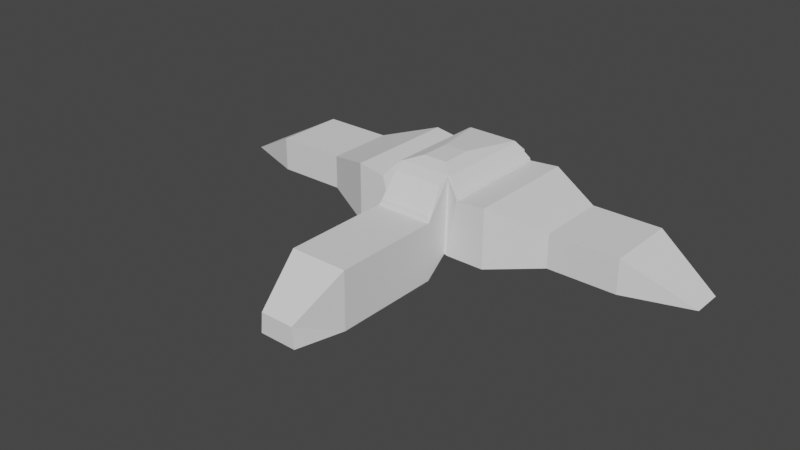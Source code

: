 # Source: Nave.blend  (saved by Blender 3.4.6; exported with 4.5.12 LTS)
import bpy
from mathutils import Matrix  # noqa: F401  (used for matrix-valued properties, if any)

bpy.ops.wm.read_factory_settings(use_empty=True)
scene = bpy.context.scene
scene.name = 'Scene'

# ---- collections
col_collection = bpy.data.collections.new('Collection'); scene.collection.children.link(col_collection)

# ---- world
world_world = bpy.data.worlds.new('World'); scene.world = world_world
world_world.use_nodes = True; world_world.node_tree.nodes.clear()
_N = world_world.node_tree.nodes; _L = world_world.node_tree.links
n0 = _N.new('ShaderNodeOutputWorld'); n0.name = 'World Output'; n0.location = (300, 300)
n1 = _N.new('ShaderNodeBackground'); n1.name = 'Background'; n1.location = (10, 300)
n1.inputs[0].default_value = (0.05088, 0.05088, 0.05088, 1.0)
_L.new(n1.outputs[0], n0.inputs[0])
n0.is_active_output = True
world_world.color = (0.05088, 0.05088, 0.05088)
world_world.use_sun_shadow = False
world_world.sun_shadow_jitter_overblur = 0.0

# ---- meshes
me_player = bpy.data.meshes.new('PLayer')
me_player.from_pydata([(-1.018, -14.23, 1.504), (-0.9939, -14.23, 3.535), (0.9359, -10.39, 3.723), (1.036, -10.41, 1.492), (1.041, -14.25, 3.535), (1.018, -14.25, 1.504), (-0.8887, -10.37, 3.723), (-0.9947, -10.39, 1.492), (0.9133, -9.754, 4.516), (1.021, -9.593, 2.111), (-0.8451, -9.73, 4.516), (-0.9974, -9.568, 2.111), (0.931, -5.78, 4.725), (1.052, -5.542, 2.079), (-0.8456, -5.758, 4.725), (-0.9626, -5.517, 2.079), (1.448, -9.594, 4.079), (1.133, -9.594, 2.079), (1.441, -5.543, 4.079), (1.163, -5.543, 2.079), (2.496, -9.606, 4.175), (2.496, -9.606, 2.079), (2.526, -5.556, 4.175), (2.526, -5.556, 2.079), (4.352, -8.838, 3.64), (4.352, -8.838, 2.451), (4.371, -6.347, 3.64), (4.371, -6.347, 2.451), (9.008, -8.155, 2.451), (9.016, -7.099, 2.451), (1.055, -5.327, 4.3), (1.055, -5.327, 2.3), (-0.9453, -5.302, 4.3), (-0.9453, -5.302, 2.3), (-1.536, -9.567, 4.079), (-1.115, -9.567, 2.111), (-1.501, -5.516, 4.079), (-1.08, -5.516, 2.088), (-2.508, -9.554, 4.229), (-2.508, -9.554, 2.111), (-2.477, -5.503, 4.229), (-2.477, -5.503, 2.088), (-4.348, -8.738, 3.685), (-4.348, -8.738, 2.498), (-4.33, -6.294, 3.685), (-4.33, -6.294, 2.488), (-6.787, -8.726, 3.685), (-8.98, -7.935, 2.497), (-6.787, -8.726, 2.498), (-6.768, -6.282, 3.685), (-6.768, -6.282, 2.488), (-8.972, -6.901, 2.492), (6.766, -6.365, 3.64), (6.766, -6.365, 2.451), (6.748, -8.856, 3.64), (6.748, -8.856, 2.451), (-0.9947, -10.39, 3.523), (1.036, -10.41, 3.523), (-0.8763, -9.33, 4.725), (0.9415, -9.352, 4.725), (0.6795, -16.0, 1.602), (-0.6658, -15.97, 1.602), (-0.588, -15.98, 2.332), (0.6114, -16.0, 2.327), (0.7457, -5.159, 3.362), (0.7457, -5.159, 2.484), (-0.6323, -5.142, 3.362), (-0.6323, -5.142, 2.484), (-0.4037, -8.867, 4.886), (-0.8763, -9.33, 4.725), (0.9438, -9.352, 4.725), (0.4787, -8.878, 4.886), (-0.8456, -5.758, 4.725), (-0.381, -7.768, 4.886), (0.4589, -7.779, 4.886), (0.931, -5.78, 4.725), (2.496, -9.606, 2.079), (1.133, -9.594, 2.079), (-0.9974, -9.568, 2.111), (1.021, -9.593, 2.111), (-1.018, -14.23, 1.504), (-0.9947, -10.39, 1.492), (1.036, -10.41, 1.492), (1.018, -14.25, 1.504), (1.009, -9.353, 4.699), (1.008, -5.781, 4.699), (1.432, -9.595, 4.161), (1.434, -5.544, 4.161), (-0.9612, -9.33, 4.697), (-0.9304, -5.757, 4.697), (-1.499, -9.566, 4.166), (-1.465, -5.516, 4.167), (4.352, -8.838, 2.451), (-1.115, -9.567, 2.111), (-2.508, -9.554, 2.111), (-4.348, -8.738, 2.498), (-6.787, -8.726, 2.498), (6.748, -8.856, 2.451), (-0.6658, -15.97, 1.602), (0.6795, -16.0, 1.602), (-1.018, -14.23, 1.504), (6.748, -8.856, 2.451), (-6.787, -8.726, 2.498), (-6.787, -8.726, 2.498), (-6.768, -6.282, 2.488), (6.766, -6.365, 2.451), (6.748, -8.856, 2.451), (-0.6658, -15.97, 1.602), (-4.348, -8.738, 2.498), (-2.508, -9.554, 2.111), (-1.115, -9.567, 2.111), (4.352, -8.838, 2.451), (2.496, -9.606, 2.079), (1.133, -9.594, 2.079), (-0.9974, -9.568, 2.111), (1.021, -9.593, 2.111), (-0.9947, -10.39, 1.492), (1.036, -10.41, 1.492), (1.018, -14.25, 1.504), (0.6795, -16.0, 1.602)], [], [(107, 62, 1, 100), (118, 4, 63, 119), (0, 5, 60, 61), (57, 56, 1, 4), (7, 3, 5, 0), (117, 57, 4, 118), (3, 7, 11, 9), (100, 1, 56, 116), (15, 11, 35, 37), (82, 3, 9, 79), (116, 56, 58, 114), (6, 2, 8, 10), (13, 15, 33, 31), (12, 14, 72, 75), (9, 11, 15, 13), (79, 9, 17, 77), (18, 16, 20, 22), (13, 12, 18, 19), (9, 13, 19, 17), (76, 21, 25, 92), (77, 17, 21, 76), (17, 19, 23, 21), (19, 18, 22, 23), (53, 52, 29, 105), (21, 23, 27, 25), (23, 22, 26, 27), (22, 20, 24, 26), (49, 51, 47, 46), (101, 105, 29, 28), (33, 32, 66, 67), (12, 13, 31, 30), (15, 14, 32, 33), (14, 12, 30, 32), (34, 36, 40, 38), (14, 15, 37, 36), (114, 58, 34, 110), (14, 36, 91, 89), (41, 39, 43, 45), (110, 34, 38, 109), (37, 35, 39, 41), (36, 37, 41, 40), (45, 43, 48, 50), (40, 41, 45, 44), (38, 40, 44, 42), (109, 38, 42, 108), (42, 44, 49, 46), (44, 45, 50, 49), (103, 102, 48, 96), (49, 50, 104, 51), (52, 54, 28, 29), (104, 102, 47, 51), (108, 42, 46, 103), (25, 27, 53, 55), (92, 25, 55, 97), (26, 24, 54, 52), (27, 26, 52, 53), (2, 6, 56, 57), (10, 8, 59, 58), (8, 2, 57, 59), (6, 10, 58, 56), (107, 119, 63, 62), (67, 66, 64, 65), (32, 30, 64, 66), (31, 33, 67, 65), (30, 31, 65, 64), (106, 97, 55, 101), (14, 58, 69, 72), (68, 71, 74, 73), (69, 70, 71, 68), (73, 74, 75, 72), (68, 73, 72, 69), (70, 75, 74, 71), (58, 59, 70, 69), (62, 63, 4, 1), (11, 78, 93, 35), (35, 93, 94, 39), (39, 94, 95, 43), (43, 95, 96, 48), (111, 92, 97, 106), (61, 60, 99, 98), (85, 84, 86, 87), (59, 16, 86, 84), (18, 12, 85, 87), (16, 18, 87, 86), (88, 89, 91, 90), (58, 14, 89, 88), (36, 34, 90, 91), (34, 58, 88, 90), (12, 75, 70, 59, 84, 85), (113, 77, 76, 112), (112, 76, 92, 111), (115, 79, 77, 113), (7, 81, 78, 11), (117, 82, 79, 115), (0, 80, 81, 7), (3, 82, 83, 5), (5, 83, 99, 60), (61, 98, 80, 0), (57, 117, 115, 59), (59, 115, 113, 16), (20, 112, 111, 24), (16, 113, 112, 20), (24, 111, 106, 54), (54, 106, 101, 28), (98, 99, 119, 107), (95, 108, 103, 96), (50, 48, 102, 104), (46, 47, 102, 103), (94, 109, 108, 95), (93, 110, 109, 94), (78, 114, 110, 93), (55, 53, 105, 101), (81, 116, 114, 78), (80, 100, 116, 81), (82, 117, 118, 83), (83, 118, 119, 99), (98, 107, 100, 80)])
_uv = me_player.uv_layers.new(name='UVMap')
_uv.uv.foreach_set('vector', [0.625, 0.5, 0.7972, 0.5, 0.875, 0.5, 0.6059, 0.5, 0.3751, 1.0, 0.625, 1.0, 0.5472, 0.5231, 0.375, 1.0, 0.375, 0.5, 0.625, 0.5, 0.625, 0.5, 0.375, 0.5, 0.375, 0.0, 0.625, 0.0, 0.625, 0.25, 0.375, 0.25, 0.375, 0.25, 0.625, 0.25, 0.625, 0.5, 0.375, 0.5, 0.3762, 0.75, 0.625, 0.75, 0.625, 1.0, 0.3751, 1.0, 0.625, 0.25, 0.375, 0.25, 0.375, 0.25, 0.625, 0.25, 0.6059, 0.5, 0.875, 0.5, 0.875, 0.75, 0.6262, 0.75, 0.375, 0.25, 0.375, 0.25, 0.375, 0.25, 0.375, 0.25, 0.3762, 0.75, 0.375, 0.75, 0.375, 0.75, 0.3651, 0.75, 0.6262, 0.75, 0.875, 0.75, 0.875, 0.75, 0.6168, 0.75, 0.6222, 0.0, 0.3778, 0.0, 0.3779, 0.0, 0.6221, 0.0, 0.625, 0.25, 0.375, 0.25, 0.375, 0.25, 0.625, 0.25, 0.375, 0.0, 0.625, 0.0, 0.625, 0.0, 0.375, 0.0, 0.625, 0.25, 0.375, 0.25, 0.375, 0.25, 0.625, 0.25, 0.3651, 0.75, 0.375, 0.75, 0.375, 0.75, 0.375, 0.75, 0.375, 0.0, 0.375, 0.0, 0.375, 0.0, 0.375, 0.0, 0.125, 0.75, 0.375, 0.75, 0.375, 0.75, 0.125, 0.75, 0.625, 0.25, 0.625, 0.25, 0.625, 0.25, 0.625, 0.25, 0.375, 0.75, 0.375, 0.75, 0.375, 0.75, 0.375, 0.75, 0.375, 0.75, 0.375, 0.75, 0.375, 0.75, 0.375, 0.75, 0.625, 0.25, 0.625, 0.25, 0.625, 0.25, 0.625, 0.25, 0.125, 0.75, 0.375, 0.75, 0.375, 0.75, 0.125, 0.75, 0.125, 0.75, 0.375, 0.75, 0.125, 0.75, 0.125, 0.75, 0.625, 0.25, 0.625, 0.25, 0.625, 0.25, 0.625, 0.25, 0.125, 0.75, 0.375, 0.75, 0.375, 0.75, 0.125, 0.75, 0.375, 0.0, 0.375, 0.0, 0.375, 0.0, 0.375, 0.0, 0.625, 0.0, 0.7211, 0.75, 0.375, 0.25, 0.625, 0.0, 0.625, 0.25, 0.625, 0.25, 0.625, 0.25, 0.625, 0.25, 0.625, 0.75, 0.875, 0.75, 0.875, 0.75, 0.625, 0.75, 0.375, 0.75, 0.125, 0.75, 0.125, 0.75, 0.375, 0.75, 0.625, 0.75, 0.875, 0.75, 0.875, 0.75, 0.625, 0.75, 0.625, 0.0, 0.375, 0.0, 0.375, 0.0, 0.625, 0.0, 0.625, 0.0, 0.625, 0.0, 0.625, 0.0, 0.625, 0.0, 0.875, 0.75, 0.625, 0.75, 0.625, 0.75, 0.875, 0.75, 0.6168, 0.75, 0.875, 0.75, 0.875, 0.75, 0.625, 0.75, 0.875, 0.75, 0.875, 0.75, 0.875, 0.75, 0.875, 0.75, 0.375, 0.25, 0.375, 0.25, 0.375, 0.25, 0.375, 0.25, 0.625, 0.75, 0.875, 0.75, 0.875, 0.75, 0.625, 0.75, 0.375, 0.25, 0.375, 0.25, 0.375, 0.25, 0.375, 0.25, 0.875, 0.75, 0.625, 0.75, 0.625, 0.75, 0.875, 0.75, 0.375, 0.25, 0.375, 0.25, 0.375, 0.25, 0.375, 0.25, 0.875, 0.75, 0.625, 0.75, 0.625, 0.75, 0.875, 0.75, 0.625, 0.0, 0.625, 0.0, 0.625, 0.0, 0.625, 0.0, 0.625, 0.75, 0.875, 0.75, 0.875, 0.75, 0.625, 0.75, 0.625, 0.0, 0.625, 0.0, 0.625, 0.0, 0.625, 0.0, 0.875, 0.75, 0.625, 0.75, 0.625, 0.75, 0.875, 0.75, 0.625, 0.75, 0.625, 0.75, 0.625, 0.75, 0.625, 0.75, 0.875, 0.75, 0.625, 0.75, 0.625, 0.75, 0.7211, 0.75, 0.375, 0.0, 0.375, 0.0, 0.625, 0.25, 0.625, 0.25, 0.375, 0.25, 0.375, 0.25, 0.375, 0.25, 0.375, 0.25, 0.625, 0.75, 0.875, 0.75, 0.875, 0.75, 0.625, 0.75, 0.625, 0.25, 0.625, 0.25, 0.625, 0.25, 0.625, 0.25, 0.375, 0.75, 0.375, 0.75, 0.375, 0.75, 0.375, 0.75, 0.375, 0.0, 0.375, 0.0, 0.375, 0.0, 0.375, 0.0, 0.125, 0.75, 0.375, 0.75, 0.375, 0.75, 0.125, 0.75, 0.3778, 0.0, 0.6222, 0.0, 0.625, 0.0, 0.375, 0.0, 0.6221, 0.0, 0.3779, 0.0, 0.375, 0.0, 0.625, 0.0, 0.3779, 0.0, 0.3778, 0.0, 0.375, 0.0, 0.375, 0.0, 0.6222, 0.0, 0.6221, 0.0, 0.625, 0.0, 0.625, 0.0, 0.375, 0.5, 0.625, 0.5, 0.5472, 0.5231, 0.5472, 0.7269, 0.125, 0.5, 0.375, 0.5, 0.375, 0.75, 0.125, 0.75, 0.625, 0.0, 0.375, 0.0, 0.375, 0.0, 0.625, 0.0, 0.625, 0.25, 0.375, 0.25, 0.375, 0.25, 0.625, 0.25, 0.375, 0.75, 0.125, 0.75, 0.125, 0.75, 0.375, 0.75, 0.375, 0.75, 0.375, 0.75, 0.375, 0.75, 0.375, 0.75, 0.625, 0.0, 0.625, 0.0, 0.625, 0.0, 0.625, 0.0, 0.5592, 0.0, 0.4408, 0.0, 0.4409, 0.0, 0.5591, 0.0, 0.625, 0.0, 0.375, 0.0, 0.4408, 0.0, 0.5592, 0.0, 0.5591, 0.0, 0.4409, 0.0, 0.375, 0.0, 0.625, 0.0, 0.5592, 0.0, 0.5591, 0.0, 0.625, 0.0, 0.625, 0.0, 0.375, 0.0, 0.375, 0.0, 0.4409, 0.0, 0.4408, 0.0, 0.625, 0.0, 0.375, 0.0, 0.375, 0.0, 0.625, 0.0, 0.6019, 0.25, 0.3981, 0.25, 0.375, 0.25, 0.625, 0.25, 0.625, 0.75, 0.6168, 0.75, 0.625, 0.75, 0.625, 0.75, 0.625, 0.75, 0.625, 0.75, 0.625, 0.75, 0.625, 0.75, 0.625, 0.75, 0.625, 0.75, 0.625, 0.75, 0.625, 0.75, 0.625, 0.75, 0.625, 0.75, 0.625, 0.75, 0.625, 0.75, 0.375, 0.75, 0.375, 0.75, 0.375, 0.75, 0.375, 0.75, 0.375, 0.5, 0.625, 0.5, 0.625, 0.5, 0.375, 0.5, 0.375, 0.0, 0.375, 0.0, 0.375, 0.0, 0.375, 0.0, 0.625, 0.75, 0.625, 0.75, 0.625, 0.75, 0.625, 0.75, 0.375, 0.75, 0.375, 0.75, 0.375, 0.75, 0.375, 0.75, 0.375, 0.0, 0.375, 0.0, 0.375, 0.0, 0.375, 0.0, 0.625, 0.0, 0.625, 0.0, 0.625, 0.0, 0.625, 0.0, 0.625, 0.0, 0.625, 0.0, 0.625, 0.0, 0.625, 0.0, 0.625, 0.0, 0.625, 0.0, 0.625, 0.0, 0.625, 0.0, 0.875, 0.75, 0.875, 0.75, 0.875, 0.75, 0.875, 0.75, 0.375, 0.0, 0.375, 0.0, 0.375, 0.0, 0.375, 0.0, 0.375, 0.0, 0.375, 0.0, 0.375, 0.75, 0.375, 0.75, 0.375, 0.75, 0.375, 0.75, 0.375, 0.75, 0.375, 0.75, 0.375, 0.75, 0.375, 0.75, 0.3651, 0.75, 0.3651, 0.75, 0.375, 0.75, 0.375, 0.75, 0.625, 0.75, 0.6262, 0.75, 0.6168, 0.75, 0.625, 0.75, 0.3762, 0.75, 0.3762, 0.75, 0.3651, 0.75, 0.3651, 0.75, 0.625, 0.5, 0.615, 0.5, 0.6262, 0.75, 0.625, 0.75, 0.375, 0.75, 0.3762, 0.75, 0.375, 1.0, 0.375, 1.0, 0.375, 1.0, 0.375, 1.0, 0.375, 1.0, 0.375, 1.0, 0.625, 0.5, 0.625, 0.5, 0.615, 0.5, 0.625, 0.5, 0.625, 0.75, 0.3762, 0.75, 0.3651, 0.75, 0.625, 0.75, 0.625, 0.75, 0.3651, 0.75, 0.375, 0.75, 0.625, 0.75, 0.625, 0.75, 0.375, 0.75, 0.375, 0.75, 0.625, 0.75, 0.625, 0.75, 0.375, 0.75, 0.375, 0.75, 0.625, 0.75, 0.625, 0.75, 0.375, 0.75, 0.375, 0.75, 0.625, 0.75, 0.625, 0.75, 0.375, 0.75, 0.375, 0.75, 0.375, 0.75, 0.375, 0.5, 0.625, 0.5, 0.625, 0.5, 0.375, 0.5, 0.625, 0.75, 0.625, 0.75, 0.625, 0.75, 0.625, 0.75, 0.375, 0.25, 0.375, 0.25, 0.375, 0.25, 0.375, 0.25, 0.875, 0.75, 0.722, 0.75, 0.625, 0.75, 0.625, 0.75, 0.625, 0.75, 0.625, 0.75, 0.625, 0.75, 0.625, 0.75, 0.625, 0.75, 0.625, 0.75, 0.625, 0.75, 0.625, 0.75, 0.6168, 0.75, 0.6168, 0.75, 0.625, 0.75, 0.625, 0.75, 0.625, 0.25, 0.625, 0.25, 0.625, 0.25, 0.625, 0.25, 0.6262, 0.75, 0.6262, 0.75, 0.6168, 0.75, 0.6168, 0.75, 0.615, 0.5, 0.6059, 0.5, 0.6262, 0.75, 0.6262, 0.75, 0.3762, 0.75, 0.3762, 0.75, 0.3751, 1.0, 0.375, 1.0, 0.375, 1.0, 0.3751, 1.0, 0.375, 1.0, 0.375, 1.0, 0.625, 0.5, 0.625, 0.5, 0.6059, 0.5, 0.615, 0.5])
me_player.use_mirror_vertex_groups = False
me_player.update()

# ---- objects
ob_player = bpy.data.objects.new('Player', me_player)

# ---- transforms, parenting, visibility, modifiers, constraints
ob_player.location = (0.0, 0.0, 0.0)
ob_player.lock_rotations_4d = False
ob_player.empty_display_type = 'ARROWS'
ob_player.lineart.crease_threshold = 0.0

# ---- collection membership
col_collection.objects.link(ob_player)

# ---- scene / render settings (as saved in the file)
scene.frame_start = 1; scene.frame_end = 250; scene.frame_set(1)
scene.render.engine = 'BLENDER_EEVEE_NEXT'
scene.cycles.sampling_pattern = 'TABULATED_SOBOL'
scene.cycles.use_light_tree = False
scene.view_settings.view_transform = 'Filmic'
bpy.context.view_layer.update()

# ---- added for rendering (the .blend has no active camera and no usable light): camera, sun
cam_auto = bpy.data.cameras.new('AutoCamera')
cam_auto.lens = 50.0
cam_auto.sensor_width = 36.0
cam_auto.clip_end = 1000.0
ob_auto_camera = bpy.data.objects.new('AutoCamera', cam_auto)
scene.collection.objects.link(ob_auto_camera)
ob_auto_camera.location = (19.715, -34.2072, 18.9467)
ob_auto_camera.rotation_euler = (1.09748, -7.21219e-08, 0.694738)
scene.camera = ob_auto_camera
light_auto_sun = bpy.data.lights.new('AutoSun', 'SUN')
light_auto_sun.energy = 3.0
light_auto_sun.angle = 0.0523599
ob_auto_sun = bpy.data.objects.new('AutoSun', light_auto_sun)
scene.collection.objects.link(ob_auto_sun)
ob_auto_sun.rotation_euler = (0.872665, 0.174533, 0.523599)
bpy.context.view_layer.update()
